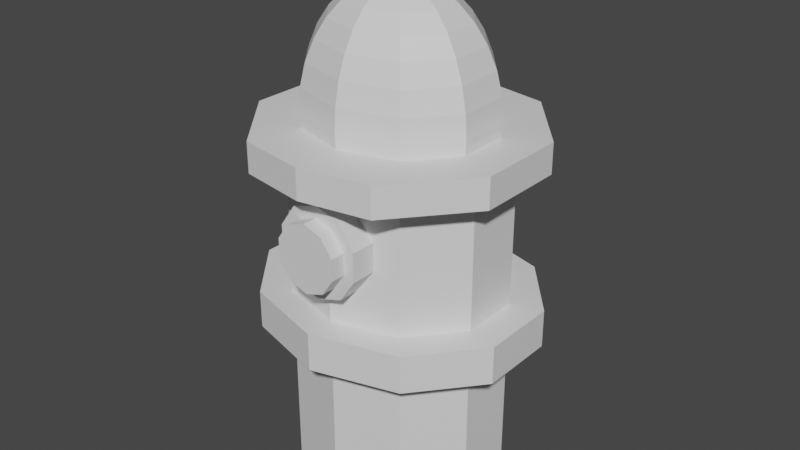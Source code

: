 # Source: Hydrant.blend  (saved by Blender 2.93.21; exported with 4.5.12 LTS)
import bpy
from mathutils import Matrix  # noqa: F401  (used for matrix-valued properties, if any)

bpy.ops.wm.read_factory_settings(use_empty=True)
scene = bpy.context.scene
scene.name = 'Scene'

# ---- collections
col_collection = bpy.data.collections.new('Collection'); scene.collection.children.link(col_collection)

# ---- materials (node trees are filled in below, after node groups)
mat_hydrant = bpy.data.materials.new('Hydrant')
mat_hydrant.use_transparent_shadow = False

# ---- material node trees
mat_hydrant.use_nodes = True; mat_hydrant.node_tree.nodes.clear()
_N = mat_hydrant.node_tree.nodes; _L = mat_hydrant.node_tree.links
n0 = _N.new('ShaderNodeBsdfPrincipled'); n0.name = 'Principled BSDF'; n0.location = (10, 300)
n0.distribution = 'GGX'
n0.subsurface_method = 'BURLEY'
n0.inputs[3].default_value = 1.45
n0.inputs[27].default_value = (0.0, 0.0, 0.0, 1.0)
n0.inputs[28].default_value = 1.0
n1 = _N.new('ShaderNodeOutputMaterial'); n1.name = 'Material Output'; n1.location = (300, 300)
_L.new(n0.outputs[0], n1.inputs[0])
n1.is_active_output = True

# ---- world
world_world = bpy.data.worlds.new('World'); scene.world = world_world
world_world.use_nodes = True; world_world.node_tree.nodes.clear()
_N = world_world.node_tree.nodes; _L = world_world.node_tree.links
n0 = _N.new('ShaderNodeOutputWorld'); n0.name = 'World Output'; n0.location = (300, 300)
n1 = _N.new('ShaderNodeBackground'); n1.name = 'Background'; n1.location = (10, 300)
n1.inputs[0].default_value = (0.05088, 0.05088, 0.05088, 1.0)
_L.new(n1.outputs[0], n0.inputs[0])
n0.is_active_output = True
world_world.color = (0.05088, 0.05088, 0.05088)
world_world.use_sun_shadow = False
world_world.sun_shadow_jitter_overblur = 0.0

# ---- meshes
me_sphere = bpy.data.meshes.new('Sphere')
me_sphere.from_pydata([(-0.08983, -0.1469, 0.9808), (-0.2492, -0.3381, 0.9239), (-0.3764, -0.4907, 0.8315), (-0.4879, -0.6244, 0.7071), (-0.5794, -0.7342, 0.5556), (-0.6474, -0.8158, 0.3827), (-0.6892, -0.866, 0.1951), (-0.7034, -0.8829, -1.49e-07), (-0.6892, -0.866, -0.1951), (-0.1653, -0.05635, 0.9808), (-0.4232, -0.1294, 0.9239), (-0.629, -0.1877, 0.8315), (-0.8094, -0.2388, 0.7071), (-0.9574, -0.2807, 0.5556), (-1.067, -0.3118, 0.3827), (-1.135, -0.331, 0.1951), (-1.158, -0.3375, -1.49e-07), (-1.135, -0.331, -0.1951), (-0.1653, 0.05557, 0.9808), (-0.4232, 0.1286, 0.9239), (-0.629, 0.1869, 0.8315), (-0.8094, 0.238, 0.7071), (-0.9574, 0.2799, 0.5556), (-1.067, 0.3111, 0.3827), (-1.135, 0.3302, 0.1951), (-1.158, 0.3367, -1.49e-07), (-1.135, 0.3302, -0.1951), (-0.08983, 0.1461, 0.9808), (-0.2492, 0.3373, 0.9239), (-0.3764, 0.4899, 0.8315), (-0.4879, 0.6237, 0.7071), (-0.5794, 0.7334, 0.5556), (-0.6474, 0.815, 0.3827), (-0.6892, 0.8652, 0.1951), (-0.7034, 0.8822, -1.49e-07), (-0.6892, 0.8652, -0.1951), (-0.8117, -1.013, -1.475), (-1.333, -0.3871, -1.475), (-1.333, 0.3863, -1.475), (-0.8117, 1.012, -1.475), (-0.8043, -1.004, -1.792), (-1.321, -0.3837, -1.792), (-1.321, 0.383, -1.792), (-0.8043, 1.003, -1.792), (-1.063, -1.314, -1.475), (-1.739, -0.5021, -1.475), (-1.739, 0.5013, -1.475), (-1.063, 1.313, -1.475), (-0.8676, -1.54, -0.1125), (-1.661, -0.5883, -0.1125), (-1.661, 0.5876, -0.1125), (-0.8676, 1.539, -0.1125), (-1.063, 1.313, -1.792), (-1.739, 0.5013, -1.792), (-1.739, -0.5021, -1.792), (-1.063, -1.314, -1.792), (-0.8043, 1.003, -3.13), (-1.321, 0.383, -3.13), (-1.321, -0.3837, -3.13), (-0.8043, -1.004, -3.13), (-1.333, 0.3863, -0.8224), (-0.8117, 1.012, -0.8224), (-0.8117, -1.013, -0.8224), (-1.333, -0.3871, -0.8224), (-1.333, 0.3863, -0.4892), (-0.8117, 1.012, -0.4892), (-0.8117, -1.013, -0.4892), (-1.333, -0.3871, -0.4892), (-1.661, 0.5876, -0.3659), (-0.8676, 1.539, -0.3659), (-0.8676, -1.54, -0.3659), (-1.661, -0.5883, -0.3659), (-1.661, 0.5876, -0.2392), (-0.8676, 1.539, -0.2392), (-0.8676, -1.54, -0.2392), (-1.661, -0.5883, -0.2392), (-0.8117, 1.012, -0.4059), (-0.8117, -1.013, -0.4059), (-1.333, -0.3871, -0.4059), (-1.333, 0.3863, -0.4059), (0.03229, -0.1815, 0.9808), (0.03229, -0.4179, 0.9239), (0.03229, -0.6065, 0.8315), (0.03229, -0.7718, 0.7071), (0.03229, -0.9074, 0.5556), (0.03229, -1.008, 0.3827), (0.03229, -1.07, 0.1951), (0.03229, -1.091, -1.49e-07), (0.03229, -1.07, -0.1951), (0.1544, -0.1469, 0.9808), (0.3138, -0.3381, 0.9239), (0.441, -0.4907, 0.8315), (0.5525, -0.6244, 0.7071), (0.644, -0.7342, 0.5556), (0.7119, -0.8158, 0.3827), (0.7538, -0.866, 0.1951), (0.7679, -0.8829, -1.49e-07), (0.7538, -0.866, -0.1951), (0.2299, -0.05635, 0.9808), (0.4878, -0.1294, 0.9239), (0.6936, -0.1877, 0.8315), (0.874, -0.2388, 0.7071), (1.022, -0.2807, 0.5556), (1.132, -0.3118, 0.3827), (1.2, -0.331, 0.1951), (1.223, -0.3375, -1.49e-07), (1.2, -0.331, -0.1951), (0.2299, 0.05557, 0.9808), (0.4878, 0.1286, 0.9239), (0.6936, 0.1869, 0.8315), (0.874, 0.238, 0.7071), (1.022, 0.2799, 0.5556), (1.132, 0.3111, 0.3827), (1.2, 0.3302, 0.1951), (1.223, 0.3367, -1.49e-07), (1.2, 0.3302, -0.1951), (0.1544, 0.1461, 0.9808), (0.3138, 0.3373, 0.9239), (0.441, 0.4899, 0.8315), (0.5525, 0.6237, 0.7071), (0.644, 0.7334, 0.5556), (0.7119, 0.815, 0.3827), (0.7538, 0.8652, 0.1951), (0.7679, 0.8822, -1.49e-07), (0.7538, 0.8652, -0.1951), (0.03229, 0.1807, 0.9808), (0.03229, 0.4171, 0.9239), (0.03229, 0.6057, 0.8315), (0.03229, 0.771, 0.7071), (0.03229, 0.9067, 0.5556), (0.03229, 1.007, 0.3827), (0.03229, 1.07, 0.1951), (0.03229, 1.09, -1.49e-07), (0.03229, 1.07, -0.1951), (0.03229, 1.251, -1.475), (0.03229, -1.252, -1.475), (0.8763, -1.013, -1.475), (1.398, -0.3871, -1.475), (1.398, 0.3863, -1.475), (0.8763, 1.012, -1.475), (0.03229, 1.24, -1.792), (0.03229, -1.241, -1.792), (0.8689, -1.004, -1.792), (1.386, -0.3837, -1.792), (1.386, 0.383, -1.792), (0.8689, 1.003, -1.792), (0.03229, 1.623, -1.475), (0.03229, -1.624, -1.475), (1.127, -1.314, -1.475), (1.804, -0.5021, -1.475), (1.804, 0.5013, -1.475), (1.127, 1.313, -1.475), (0.03229, 1.698, -0.1125), (0.03229, -1.699, -0.1125), (0.9322, -1.54, -0.1125), (1.725, -0.5883, -0.1125), (1.725, 0.5876, -0.1125), (0.9322, 1.539, -0.1125), (1.127, 1.313, -1.792), (0.03229, 1.623, -1.792), (1.804, 0.5013, -1.792), (1.804, -0.5021, -1.792), (1.127, -1.314, -1.792), (0.03229, -1.624, -1.792), (0.8689, 1.003, -3.13), (0.03229, 1.24, -3.13), (1.386, 0.383, -3.13), (1.386, -0.3837, -3.13), (0.8689, -1.004, -3.13), (0.03229, -1.241, -3.13), (1.398, 0.3863, -0.8224), (0.8763, 1.012, -0.8224), (0.03229, -1.252, -0.8224), (0.8763, -1.013, -0.8224), (0.03229, 1.251, -0.8224), (1.398, -0.3871, -0.8224), (1.398, 0.3863, -0.4892), (0.03229, -1.252, -0.4892), (0.8763, 1.012, -0.4892), (0.8763, -1.013, -0.4892), (0.03229, 1.251, -0.4892), (1.398, -0.3871, -0.4892), (1.725, 0.5876, -0.3659), (0.03229, -1.699, -0.3659), (0.9322, 1.539, -0.3659), (0.9322, -1.54, -0.3659), (0.03229, 1.698, -0.3659), (1.725, -0.5883, -0.3659), (1.725, 0.5876, -0.2392), (0.03229, -1.699, -0.2392), (0.9322, 1.539, -0.2392), (0.9322, -1.54, -0.2392), (0.03229, 1.698, -0.2392), (1.725, -0.5883, -0.2392), (0.8763, 1.012, -0.4059), (0.8763, -1.013, -0.4059), (0.03229, 1.251, -0.4059), (1.398, -0.3871, -0.4059), (1.398, 0.3863, -0.4059), (0.03229, -1.252, -0.4059), (-0.1112, -0.1726, 0.9808), (0.03229, -0.2132, 0.9808), (-0.1999, -0.06615, 0.9808), (-0.1999, 0.06538, 0.9808), (-0.1112, 0.1718, 0.9808), (0.03229, 0.2124, 0.9808), (0.1758, -0.1726, 0.9808), (0.2645, -0.06615, 0.9808), (0.2645, 0.06538, 0.9808), (0.1758, 0.1718, 0.9808), (-0.03742, -0.08402, 1.089), (0.03229, -0.1038, 1.089), (-0.0805, -0.03233, 1.089), (-0.0805, 0.03155, 1.089), (-0.03742, 0.08324, 1.089), (0.03229, 0.103, 1.089), (0.102, -0.08402, 1.089), (0.1451, -0.03233, 1.089), (0.1451, 0.03155, 1.089), (0.102, 0.08324, 1.089), (-0.08983, -0.1469, 1.089), (0.03229, -0.1815, 1.089), (-0.1653, -0.05635, 1.089), (-0.1653, 0.05557, 1.089), (-0.08983, 0.1461, 1.089), (0.03229, 0.1807, 1.089), (0.1544, -0.1469, 1.089), (0.2299, -0.05635, 1.089), (0.2299, 0.05557, 1.089), (0.1544, 0.1461, 1.089), (-0.03742, -0.08402, 1.154), (0.03229, -0.1038, 1.154), (-0.0805, -0.03233, 1.154), (-0.0805, 0.03155, 1.154), (-0.03742, 0.08324, 1.154), (0.03229, 0.103, 1.154), (0.102, -0.08402, 1.154), (0.1451, -0.03233, 1.154), (0.1451, 0.03155, 1.154), (0.102, 0.08324, 1.154), (0.03229, -1.058, -0.4651), (0.03229, -1.424, -0.4651), (0.3643, -1.058, -0.5386), (0.3643, -1.424, -0.5386), (0.5694, -1.058, -0.7309), (0.5694, -1.424, -0.7309), (0.5694, -1.058, -0.9686), (0.5694, -1.424, -0.9686), (0.3643, -1.058, -1.161), (0.3643, -1.424, -1.161), (0.03229, -1.058, -1.234), (0.03229, -1.424, -1.234), (-0.2997, -1.058, -1.161), (-0.2997, -1.424, -1.161), (-0.5049, -1.058, -0.9686), (-0.5049, -1.424, -0.9686), (-0.5049, -1.058, -0.7309), (-0.5049, -1.424, -0.7309), (-0.2997, -1.058, -0.5386), (-0.2997, -1.424, -0.5386), (-1.484, 0.007141, -0.6535), (-1.216, 0.007141, -0.6535), (-1.484, 0.1548, -0.691), (-1.216, 0.1548, -0.691), (-1.484, 0.246, -0.7891), (-1.216, 0.246, -0.7891), (-1.484, 0.246, -0.9104), (-1.216, 0.246, -0.9104), (-1.484, 0.1548, -1.008), (-1.216, 0.1548, -1.008), (-1.484, 0.007141, -1.046), (-1.216, 0.007141, -1.046), (-1.484, -0.1405, -1.008), (-1.216, -0.1405, -1.008), (-1.484, -0.2317, -0.9104), (-1.216, -0.2317, -0.9104), (-1.484, -0.2317, -0.7891), (-1.216, -0.2317, -0.7891), (-1.484, -0.1405, -0.691), (-1.216, -0.1405, -0.691), (0.04265, 1.478, -0.4651), (0.04265, 1.061, -0.4651), (0.3746, 1.478, -0.5386), (0.3746, 1.061, -0.5386), (0.5798, 1.478, -0.7309), (0.5798, 1.061, -0.7309), (0.5798, 1.478, -0.9686), (0.5798, 1.061, -0.9686), (0.3746, 1.478, -1.161), (0.3746, 1.061, -1.161), (0.04265, 1.478, -1.234), (0.04265, 1.061, -1.234), (-0.2893, 1.478, -1.161), (-0.2893, 1.061, -1.161), (-0.4945, 1.478, -0.9686), (-0.4945, 1.061, -0.9686), (-0.4945, 1.478, -0.7309), (-0.4945, 1.061, -0.7309), (-0.2893, 1.478, -0.5386), (-0.2893, 1.061, -0.5386), (0.03229, -1.346, -0.5656), (0.03229, -1.616, -0.5656), (0.2775, -1.346, -0.6199), (0.2775, -1.616, -0.6199), (0.4291, -1.346, -0.7619), (0.4291, -1.616, -0.762), (0.4291, -1.346, -0.9375), (0.4291, -1.616, -0.9375), (0.2775, -1.346, -1.08), (0.2775, -1.616, -1.08), (0.03229, -1.346, -1.134), (0.03229, -1.616, -1.134), (-0.2129, -1.346, -1.08), (-0.2129, -1.616, -1.08), (-0.3645, -1.346, -0.9375), (-0.3645, -1.616, -0.9375), (-0.3645, -1.346, -0.7619), (-0.3645, -1.616, -0.7619), (-0.2129, -1.346, -0.6199), (-0.2129, -1.616, -0.6199), (-1.592, 0.007141, -0.7117), (-1.404, 0.007141, -0.7117), (-1.592, 0.111, -0.7381), (-1.404, 0.111, -0.7381), (-1.592, 0.1752, -0.8071), (-1.404, 0.1752, -0.8071), (-1.592, 0.1752, -0.8924), (-1.404, 0.1752, -0.8924), (-1.592, 0.111, -0.9614), (-1.404, 0.111, -0.9614), (-1.592, 0.007141, -0.9878), (-1.404, 0.007141, -0.9878), (-1.592, -0.09672, -0.9614), (-1.404, -0.09672, -0.9614), (-1.592, -0.1609, -0.8924), (-1.404, -0.1609, -0.8924), (-1.592, -0.1609, -0.8071), (-1.404, -0.1609, -0.8071), (-1.592, -0.09672, -0.7381), (-1.404, -0.09672, -0.7381), (0.04265, 1.663, -0.5871), (0.04265, 1.378, -0.5871), (0.2693, 1.663, -0.6373), (0.2693, 1.378, -0.6373), (0.4094, 1.663, -0.7686), (0.4094, 1.378, -0.7686), (0.4094, 1.663, -0.9309), (0.4094, 1.378, -0.9309), (0.2693, 1.663, -1.062), (0.2693, 1.378, -1.062), (0.04265, 1.663, -1.112), (0.04265, 1.378, -1.112), (-0.184, 1.663, -1.062), (-0.184, 1.378, -1.062), (-0.3241, 1.663, -0.9309), (-0.3241, 1.378, -0.9309), (-0.3241, 1.663, -0.7686), (-0.3241, 1.378, -0.7686), (-0.184, 1.663, -0.6373), (-0.184, 1.378, -0.6373)], [], [(82, 81, 1, 2), (83, 82, 2, 3), (84, 83, 3, 4), (85, 84, 4, 5), (86, 85, 5, 6), (87, 86, 6, 7), (88, 87, 7, 8), (81, 201, 200, 1), (6, 5, 14, 15), (7, 6, 15, 16), (8, 7, 16, 17), (1, 200, 202, 10), (2, 1, 10, 11), (3, 2, 11, 12), (4, 3, 12, 13), (5, 4, 13, 14), (12, 11, 20, 21), (13, 12, 21, 22), (14, 13, 22, 23), (15, 14, 23, 24), (16, 15, 24, 25), (17, 16, 25, 26), (10, 202, 203, 19), (11, 10, 19, 20), (25, 24, 33, 34), (26, 25, 34, 35), (19, 203, 204, 28), (20, 19, 28, 29), (21, 20, 29, 30), (22, 21, 30, 31), (23, 22, 31, 32), (24, 23, 32, 33), (30, 29, 127, 128), (31, 30, 128, 129), (32, 31, 129, 130), (33, 32, 130, 131), (34, 33, 131, 132), (35, 34, 132, 133), (28, 204, 205, 126), (29, 28, 126, 127), (163, 147, 44, 55), (55, 44, 45, 54), (54, 45, 46, 53), (53, 46, 47, 52), (52, 47, 146, 159), (40, 41, 58, 59), (135, 36, 44, 147), (36, 37, 45, 44), (37, 38, 46, 45), (38, 39, 47, 46), (39, 134, 146, 47), (73, 72, 50, 51), (74, 189, 153, 48), (192, 73, 51, 152), (75, 74, 48, 49), (72, 75, 49, 50), (140, 43, 52, 159), (43, 42, 53, 52), (42, 41, 54, 53), (41, 40, 55, 54), (40, 141, 163, 55), (43, 140, 165, 56), (141, 40, 59, 169), (42, 43, 56, 57), (41, 42, 57, 58), (38, 37, 63, 60), (37, 36, 62, 63), (134, 39, 61, 174), (36, 135, 172, 62), (39, 38, 60, 61), (60, 63, 67, 64), (63, 62, 66, 67), (174, 61, 65, 180), (62, 172, 177, 66), (61, 60, 64, 65), (79, 78, 71, 68), (78, 77, 70, 71), (196, 76, 69, 186), (77, 199, 183, 70), (76, 79, 68, 69), (68, 71, 75, 72), (71, 70, 74, 75), (186, 69, 73, 192), (70, 183, 189, 74), (69, 68, 72, 73), (65, 64, 79, 76), (66, 177, 199, 77), (180, 65, 76, 196), (67, 66, 77, 78), (64, 67, 78, 79), (48, 153, 152, 51, 50, 49), (56, 165, 169, 59, 58, 57), (82, 91, 90, 81), (83, 92, 91, 82), (84, 93, 92, 83), (85, 94, 93, 84), (86, 95, 94, 85), (87, 96, 95, 86), (88, 97, 96, 87), (81, 90, 206, 201), (95, 104, 103, 94), (96, 105, 104, 95), (97, 106, 105, 96), (90, 99, 207, 206), (91, 100, 99, 90), (92, 101, 100, 91), (93, 102, 101, 92), (94, 103, 102, 93), (101, 110, 109, 100), (102, 111, 110, 101), (103, 112, 111, 102), (104, 113, 112, 103), (105, 114, 113, 104), (106, 115, 114, 105), (99, 108, 208, 207), (100, 109, 108, 99), (114, 123, 122, 113), (115, 124, 123, 114), (108, 117, 209, 208), (109, 118, 117, 108), (110, 119, 118, 109), (111, 120, 119, 110), (112, 121, 120, 111), (113, 122, 121, 112), (119, 128, 127, 118), (120, 129, 128, 119), (121, 130, 129, 120), (122, 131, 130, 121), (123, 132, 131, 122), (18, 9, 222, 223), (124, 133, 132, 123), (117, 126, 205, 209), (118, 127, 126, 117), (163, 162, 148, 147), (162, 161, 149, 148), (161, 160, 150, 149), (160, 158, 151, 150), (158, 159, 146, 151), (142, 168, 167, 143), (135, 147, 148, 136), (136, 148, 149, 137), (137, 149, 150, 138), (138, 150, 151, 139), (139, 151, 146, 134), (190, 157, 156, 188), (191, 154, 153, 189), (192, 152, 157, 190), (193, 155, 154, 191), (188, 156, 155, 193), (140, 159, 158, 145), (145, 158, 160, 144), (144, 160, 161, 143), (143, 161, 162, 142), (142, 162, 163, 141), (145, 164, 165, 140), (141, 169, 168, 142), (144, 166, 164, 145), (143, 167, 166, 144), (138, 170, 175, 137), (137, 175, 173, 136), (134, 174, 171, 139), (136, 173, 172, 135), (139, 171, 170, 138), (170, 176, 181, 175), (175, 181, 179, 173), (174, 180, 178, 171), (173, 179, 177, 172), (171, 178, 176, 170), (198, 182, 187, 197), (197, 187, 185, 195), (196, 186, 184, 194), (195, 185, 183, 199), (194, 184, 182, 198), (182, 188, 193, 187), (187, 193, 191, 185), (186, 192, 190, 184), (185, 191, 189, 183), (184, 190, 188, 182), (178, 194, 198, 176), (179, 195, 199, 177), (180, 196, 194, 178), (181, 197, 195, 179), (176, 198, 197, 181), (154, 155, 156, 157, 152, 153), (164, 166, 167, 168, 169, 165), (80, 0, 200, 201), (0, 9, 202, 200), (9, 18, 203, 202), (18, 27, 204, 203), (27, 125, 205, 204), (89, 80, 201, 206), (98, 89, 206, 207), (107, 98, 207, 208), (116, 107, 208, 209), (125, 116, 209, 205), (213, 212, 232, 233), (116, 125, 225, 229), (89, 98, 227, 226), (27, 18, 223, 224), (0, 80, 221, 220), (98, 107, 228, 227), (125, 27, 224, 225), (9, 0, 220, 222), (107, 116, 229, 228), (80, 89, 226, 221), (211, 210, 220, 221), (210, 212, 222, 220), (212, 213, 223, 222), (213, 214, 224, 223), (214, 215, 225, 224), (216, 211, 221, 226), (217, 216, 226, 227), (218, 217, 227, 228), (219, 218, 228, 229), (215, 219, 229, 225), (231, 236, 237, 238, 239, 235, 234, 233, 232, 230), (219, 215, 235, 239), (216, 217, 237, 236), (214, 213, 233, 234), (210, 211, 231, 230), (217, 218, 238, 237), (215, 214, 234, 235), (212, 210, 230, 232), (218, 219, 239, 238), (211, 216, 236, 231), (240, 241, 243, 242), (242, 243, 245, 244), (244, 245, 247, 246), (246, 247, 249, 248), (248, 249, 251, 250), (250, 251, 253, 252), (252, 253, 255, 254), (254, 255, 257, 256), (243, 241, 259, 257, 255, 253, 251, 249, 247, 245), (256, 257, 259, 258), (258, 259, 241, 240), (240, 242, 244, 246, 248, 250, 252, 254, 256, 258), (260, 261, 263, 262), (262, 263, 265, 264), (264, 265, 267, 266), (266, 267, 269, 268), (268, 269, 271, 270), (270, 271, 273, 272), (272, 273, 275, 274), (274, 275, 277, 276), (263, 261, 279, 277, 275, 273, 271, 269, 267, 265), (276, 277, 279, 278), (278, 279, 261, 260), (260, 262, 264, 266, 268, 270, 272, 274, 276, 278), (280, 281, 283, 282), (282, 283, 285, 284), (284, 285, 287, 286), (286, 287, 289, 288), (288, 289, 291, 290), (290, 291, 293, 292), (292, 293, 295, 294), (294, 295, 297, 296), (283, 281, 299, 297, 295, 293, 291, 289, 287, 285), (296, 297, 299, 298), (298, 299, 281, 280), (280, 282, 284, 286, 288, 290, 292, 294, 296, 298), (300, 301, 303, 302), (302, 303, 305, 304), (304, 305, 307, 306), (306, 307, 309, 308), (308, 309, 311, 310), (310, 311, 313, 312), (312, 313, 315, 314), (314, 315, 317, 316), (303, 301, 319, 317, 315, 313, 311, 309, 307, 305), (316, 317, 319, 318), (318, 319, 301, 300), (300, 302, 304, 306, 308, 310, 312, 314, 316, 318), (320, 321, 323, 322), (322, 323, 325, 324), (324, 325, 327, 326), (326, 327, 329, 328), (328, 329, 331, 330), (330, 331, 333, 332), (332, 333, 335, 334), (334, 335, 337, 336), (323, 321, 339, 337, 335, 333, 331, 329, 327, 325), (336, 337, 339, 338), (338, 339, 321, 320), (320, 322, 324, 326, 328, 330, 332, 334, 336, 338), (340, 341, 343, 342), (342, 343, 345, 344), (344, 345, 347, 346), (346, 347, 349, 348), (348, 349, 351, 350), (350, 351, 353, 352), (352, 353, 355, 354), (354, 355, 357, 356), (343, 341, 359, 357, 355, 353, 351, 349, 347, 345), (356, 357, 359, 358), (358, 359, 341, 340), (340, 342, 344, 346, 348, 350, 352, 354, 356, 358)])
_uv = me_sphere.uv_layers.new(name='UVMap')
_uv.uv.foreach_set('vector', [0.2, 0.8125, 0.2, 0.875, 0.1, 0.875, 0.1, 0.8125, 0.2, 0.75, 0.2, 0.8125, 0.1, 0.8125, 0.1, 0.75, 0.2, 0.6875, 0.2, 0.75, 0.1, 0.75, 0.1, 0.6875, 0.2, 0.625, 0.2, 0.6875, 0.1, 0.6875, 0.1, 0.625, 0.2, 0.5625, 0.2, 0.625, 0.1, 0.625, 0.1, 0.5625, 0.2, 0.5, 0.2, 0.5625, 0.1, 0.5625, 0.1, 0.5, 0.2, 0.4375, 0.2, 0.5, 0.1, 0.5, 0.1, 0.4375, 0.2, 0.875, 0.2, 0.9375, 0.1, 0.9375, 0.1, 0.875, 0.1, 0.5625, 0.1, 0.625, 5.96e-08, 0.625, 0.0, 0.5625, 0.1, 0.5, 0.1, 0.5625, 0.0, 0.5625, 5.96e-08, 0.5, 0.1, 0.4375, 0.1, 0.5, 5.96e-08, 0.5, 0.0, 0.4375, 0.1, 0.875, 0.1, 0.9375, 8.941e-08, 0.9375, 5.96e-08, 0.875, 0.1, 0.8125, 0.1, 0.875, 5.96e-08, 0.875, 5.96e-08, 0.8125, 0.1, 0.75, 0.1, 0.8125, 5.96e-08, 0.8125, 5.96e-08, 0.75, 0.1, 0.6875, 0.1, 0.75, 5.96e-08, 0.75, 5.96e-08, 0.6875, 0.1, 0.625, 0.1, 0.6875, 5.96e-08, 0.6875, 5.96e-08, 0.625, 1.0, 0.75, 1.0, 0.8125, 0.9, 0.8125, 0.9, 0.75, 1.0, 0.6875, 1.0, 0.75, 0.9, 0.75, 0.9, 0.6875, 1.0, 0.625, 1.0, 0.6875, 0.9, 0.6875, 0.9, 0.625, 1.0, 0.5625, 1.0, 0.625, 0.9, 0.625, 0.9, 0.5625, 1.0, 0.5, 1.0, 0.5625, 0.9, 0.5625, 0.9, 0.5, 1.0, 0.4375, 1.0, 0.5, 0.9, 0.5, 0.9, 0.4375, 1.0, 0.875, 1.0, 0.9375, 0.9, 0.9375, 0.9, 0.875, 1.0, 0.8125, 1.0, 0.875, 0.9, 0.875, 0.9, 0.8125, 0.9, 0.5, 0.9, 0.5625, 0.8, 0.5625, 0.8, 0.5, 0.9, 0.4375, 0.9, 0.5, 0.8, 0.5, 0.8, 0.4375, 0.9, 0.875, 0.9, 0.9375, 0.8, 0.9375, 0.8, 0.875, 0.9, 0.8125, 0.9, 0.875, 0.8, 0.875, 0.8, 0.8125, 0.9, 0.75, 0.9, 0.8125, 0.8, 0.8125, 0.8, 0.75, 0.9, 0.6875, 0.9, 0.75, 0.8, 0.75, 0.8, 0.6875, 0.9, 0.625, 0.9, 0.6875, 0.8, 0.6875, 0.8, 0.625, 0.9, 0.5625, 0.9, 0.625, 0.8, 0.625, 0.8, 0.5625, 0.8, 0.75, 0.8, 0.8125, 0.7, 0.8125, 0.7, 0.75, 0.8, 0.6875, 0.8, 0.75, 0.7, 0.75, 0.7, 0.6875, 0.8, 0.625, 0.8, 0.6875, 0.7, 0.6875, 0.7, 0.625, 0.8, 0.5625, 0.8, 0.625, 0.7, 0.625, 0.7, 0.5625, 0.8, 0.5, 0.8, 0.5625, 0.7, 0.5625, 0.7, 0.5, 0.8, 0.4375, 0.8, 0.5, 0.7, 0.5, 0.7, 0.4375, 0.8, 0.875, 0.8, 0.9375, 0.7, 0.9375, 0.7, 0.875, 0.8, 0.8125, 0.8, 0.875, 0.7, 0.875, 0.7, 0.8125, 0.5, 0.9375, 0.5, 1.0, 0.4, 1.0, 0.4, 0.9375, 0.4, 0.9375, 0.4, 1.0, 0.3, 1.0, 0.3, 0.9375, 0.3, 0.9375, 0.3, 1.0, 0.2, 1.0, 0.2, 0.9375, 0.2, 0.9375, 0.2, 1.0, 0.1, 1.0, 0.1, 0.9375, 0.1, 0.9375, 0.1, 1.0, -7.451e-08, 1.0, -7.451e-08, 0.9375, 0.4229, 0.9375, 0.3423, 0.9375, 0.3423, 0.9375, 0.4229, 0.9375, 0.25, 0.065, 0.1413, 0.1003, 0.1089, 0.05584, 0.25, 0.01, 0.1413, 0.1003, 0.07406, 0.1928, 0.02175, 0.1758, 0.1089, 0.05584, 0.07406, 0.1928, 0.07406, 0.3072, 0.02175, 0.3242, 0.02175, 0.1758, 0.07406, 0.3072, 0.1413, 0.3997, 0.1089, 0.4442, 0.02175, 0.3242, 0.1413, 0.3997, 0.25, 0.435, 0.25, 0.49, 0.1089, 0.4442, 0.1413, 0.3997, 0.07406, 0.3072, 0.07406, 0.3072, 0.1413, 0.3997, 0.1413, 0.1003, 0.25, 0.065, 0.25, 0.065, 0.1413, 0.1003, 0.25, 0.435, 0.1413, 0.3997, 0.1413, 0.3997, 0.25, 0.435, 0.07406, 0.1928, 0.1413, 0.1003, 0.1413, 0.1003, 0.07406, 0.1928, 0.07406, 0.3072, 0.07406, 0.1928, 0.07406, 0.1928, 0.07406, 0.3072, 0.7809, 0.9375, 0.3191, 0.9375, 0.1, 0.9375, 1.0, 0.9375, 0.3191, 0.9375, 0.2742, 0.9375, 0.2, 0.9375, 0.1, 0.9375, 0.2742, 0.9375, 0.3423, 0.9375, 0.3, 0.9375, 0.2, 0.9375, 0.3423, 0.9375, 0.4229, 0.9375, 0.4, 0.9375, 0.3, 0.9375, 0.4229, 0.9375, 0.5073, 0.9375, 0.5, 0.9375, 0.4, 0.9375, 0.3191, 0.9375, 0.7809, 0.9375, 0.7809, 0.9375, 0.3191, 0.9375, 0.5073, 0.9375, 0.4229, 0.9375, 0.4229, 0.9375, 0.5073, 0.9375, 0.2742, 0.9375, 0.3191, 0.9375, 0.3191, 0.9375, 0.2742, 0.9375, 0.3423, 0.9375, 0.2742, 0.9375, 0.2742, 0.9375, 0.3423, 0.9375, 0.07406, 0.3072, 0.07406, 0.1928, 0.07406, 0.1928, 0.07406, 0.3072, 0.07406, 0.1928, 0.1413, 0.1003, 0.1413, 0.1003, 0.07406, 0.1928, 0.25, 0.435, 0.1413, 0.3997, 0.1413, 0.3997, 0.25, 0.435, 0.1413, 0.1003, 0.25, 0.065, 0.25, 0.065, 0.1413, 0.1003, 0.1413, 0.3997, 0.07406, 0.3072, 0.07406, 0.3072, 0.1413, 0.3997, 0.07406, 0.3072, 0.07406, 0.1928, 0.07406, 0.1928, 0.07406, 0.3072, 0.07406, 0.1928, 0.1413, 0.1003, 0.1413, 0.1003, 0.07406, 0.1928, 0.25, 0.435, 0.1413, 0.3997, 0.1413, 0.3997, 0.25, 0.435, 0.1413, 0.1003, 0.25, 0.065, 0.25, 0.065, 0.1413, 0.1003, 0.1413, 0.3997, 0.07406, 0.3072, 0.07406, 0.3072, 0.1413, 0.3997, 0.07406, 0.3072, 0.07406, 0.1928, 0.07406, 0.1928, 0.07406, 0.3072, 0.07406, 0.1928, 0.1413, 0.1003, 0.1413, 0.1003, 0.07406, 0.1928, 0.25, 0.435, 0.1413, 0.3997, 0.1413, 0.3997, 0.25, 0.435, 0.1413, 0.1003, 0.25, 0.065, 0.25, 0.065, 0.1413, 0.1003, 0.1413, 0.3997, 0.07406, 0.3072, 0.07406, 0.3072, 0.1413, 0.3997, 0.07406, 0.3072, 0.07406, 0.1928, 0.07406, 0.1928, 0.07406, 0.3072, 0.07406, 0.1928, 0.1413, 0.1003, 0.1413, 0.1003, 0.07406, 0.1928, 0.25, 0.435, 0.1413, 0.3997, 0.1413, 0.3997, 0.25, 0.435, 0.1413, 0.1003, 0.25, 0.065, 0.25, 0.065, 0.1413, 0.1003, 0.1413, 0.3997, 0.07406, 0.3072, 0.07406, 0.3072, 0.1413, 0.3997, 0.1413, 0.3997, 0.07406, 0.3072, 0.07406, 0.3072, 0.1413, 0.3997, 0.1413, 0.1003, 0.25, 0.065, 0.25, 0.065, 0.1413, 0.1003, 0.25, 0.435, 0.1413, 0.3997, 0.1413, 0.3997, 0.25, 0.435, 0.07406, 0.1928, 0.1413, 0.1003, 0.1413, 0.1003, 0.07406, 0.1928, 0.07406, 0.3072, 0.07406, 0.1928, 0.07406, 0.1928, 0.07406, 0.3072, 0.1413, 0.1003, 0.25, 0.065, 0.25, 0.435, 0.1413, 0.3997, 0.07406, 0.3072, 0.07406, 0.1928, 0.3191, 0.9375, 0.7809, 0.9375, 0.5073, 0.9375, 0.4229, 0.9375, 0.3423, 0.9375, 0.2742, 0.9375, 0.2, 0.8125, 0.1, 0.8125, 0.1, 0.875, 0.2, 0.875, 0.2, 0.75, 0.1, 0.75, 0.1, 0.8125, 0.2, 0.8125, 0.2, 0.6875, 0.1, 0.6875, 0.1, 0.75, 0.2, 0.75, 0.2, 0.625, 0.1, 0.625, 0.1, 0.6875, 0.2, 0.6875, 0.2, 0.5625, 0.1, 0.5625, 0.1, 0.625, 0.2, 0.625, 0.2, 0.5, 0.1, 0.5, 0.1, 0.5625, 0.2, 0.5625, 0.2, 0.4375, 0.1, 0.4375, 0.1, 0.5, 0.2, 0.5, 0.2, 0.875, 0.1, 0.875, 0.1, 0.9375, 0.2, 0.9375, 0.1, 0.5625, 0.0, 0.5625, 5.96e-08, 0.625, 0.1, 0.625, 0.1, 0.5, 5.96e-08, 0.5, 0.0, 0.5625, 0.1, 0.5625, 0.1, 0.4375, 0.0, 0.4375, 5.96e-08, 0.5, 0.1, 0.5, 0.1, 0.875, 5.96e-08, 0.875, 8.941e-08, 0.9375, 0.1, 0.9375, 0.1, 0.8125, 5.96e-08, 0.8125, 5.96e-08, 0.875, 0.1, 0.875, 0.1, 0.75, 5.96e-08, 0.75, 5.96e-08, 0.8125, 0.1, 0.8125, 0.1, 0.6875, 5.96e-08, 0.6875, 5.96e-08, 0.75, 0.1, 0.75, 0.1, 0.625, 5.96e-08, 0.625, 5.96e-08, 0.6875, 0.1, 0.6875, 1.0, 0.75, 0.9, 0.75, 0.9, 0.8125, 1.0, 0.8125, 1.0, 0.6875, 0.9, 0.6875, 0.9, 0.75, 1.0, 0.75, 1.0, 0.625, 0.9, 0.625, 0.9, 0.6875, 1.0, 0.6875, 1.0, 0.5625, 0.9, 0.5625, 0.9, 0.625, 1.0, 0.625, 1.0, 0.5, 0.9, 0.5, 0.9, 0.5625, 1.0, 0.5625, 1.0, 0.4375, 0.9, 0.4375, 0.9, 0.5, 1.0, 0.5, 1.0, 0.875, 0.9, 0.875, 0.9, 0.9375, 1.0, 0.9375, 1.0, 0.8125, 0.9, 0.8125, 0.9, 0.875, 1.0, 0.875, 0.9, 0.5, 0.8, 0.5, 0.8, 0.5625, 0.9, 0.5625, 0.9, 0.4375, 0.8, 0.4375, 0.8, 0.5, 0.9, 0.5, 0.9, 0.875, 0.8, 0.875, 0.8, 0.9375, 0.9, 0.9375, 0.9, 0.8125, 0.8, 0.8125, 0.8, 0.875, 0.9, 0.875, 0.9, 0.75, 0.8, 0.75, 0.8, 0.8125, 0.9, 0.8125, 0.9, 0.6875, 0.8, 0.6875, 0.8, 0.75, 0.9, 0.75, 0.9, 0.625, 0.8, 0.625, 0.8, 0.6875, 0.9, 0.6875, 0.9, 0.5625, 0.8, 0.5625, 0.8, 0.625, 0.9, 0.625, 0.8, 0.75, 0.7, 0.75, 0.7, 0.8125, 0.8, 0.8125, 0.8, 0.6875, 0.7, 0.6875, 0.7, 0.75, 0.8, 0.75, 0.8, 0.625, 0.7, 0.625, 0.7, 0.6875, 0.8, 0.6875, 0.8, 0.5625, 0.7, 0.5625, 0.7, 0.625, 0.8, 0.625, 0.8, 0.5, 0.7, 0.5, 0.7, 0.5625, 0.8, 0.5625, 0.8567, 0.9375, 0.8484, 0.9375, 0.8484, 0.9375, 0.8567, 0.9375, 0.8, 0.4375, 0.7, 0.4375, 0.7, 0.5, 0.8, 0.5, 0.8, 0.875, 0.7, 0.875, 0.7, 0.9375, 0.8, 0.9375, 0.8, 0.8125, 0.7, 0.8125, 0.7, 0.875, 0.8, 0.875, 0.5, 0.9375, 0.4, 0.9375, 0.4, 1.0, 0.5, 1.0, 0.4, 0.9375, 0.3, 0.9375, 0.3, 1.0, 0.4, 1.0, 0.3, 0.9375, 0.2, 0.9375, 0.2, 1.0, 0.3, 1.0, 0.2, 0.9375, 0.1, 0.9375, 0.1, 1.0, 0.2, 1.0, 0.1, 0.9375, -7.451e-08, 0.9375, -7.451e-08, 1.0, 0.1, 1.0, 0.4229, 0.9375, 0.4229, 0.9375, 0.3423, 0.9375, 0.3423, 0.9375, 0.25, 0.065, 0.25, 0.01, 0.1089, 0.05584, 0.1413, 0.1003, 0.1413, 0.1003, 0.1089, 0.05584, 0.02175, 0.1758, 0.07406, 0.1928, 0.07406, 0.1928, 0.02175, 0.1758, 0.02175, 0.3242, 0.07406, 0.3072, 0.07406, 0.3072, 0.02175, 0.3242, 0.1089, 0.4442, 0.1413, 0.3997, 0.1413, 0.3997, 0.1089, 0.4442, 0.25, 0.49, 0.25, 0.435, 0.1413, 0.3997, 0.1413, 0.3997, 0.07406, 0.3072, 0.07406, 0.3072, 0.1413, 0.1003, 0.1413, 0.1003, 0.25, 0.065, 0.25, 0.065, 0.25, 0.435, 0.25, 0.435, 0.1413, 0.3997, 0.1413, 0.3997, 0.07406, 0.1928, 0.07406, 0.1928, 0.1413, 0.1003, 0.1413, 0.1003, 0.07406, 0.3072, 0.07406, 0.3072, 0.07406, 0.1928, 0.07406, 0.1928, 0.7809, 0.9375, 1.0, 0.9375, 0.1, 0.9375, 0.3191, 0.9375, 0.3191, 0.9375, 0.1, 0.9375, 0.2, 0.9375, 0.2742, 0.9375, 0.2742, 0.9375, 0.2, 0.9375, 0.3, 0.9375, 0.3423, 0.9375, 0.3423, 0.9375, 0.3, 0.9375, 0.4, 0.9375, 0.4229, 0.9375, 0.4229, 0.9375, 0.4, 0.9375, 0.5, 0.9375, 0.5073, 0.9375, 0.3191, 0.9375, 0.3191, 0.9375, 0.7809, 0.9375, 0.7809, 0.9375, 0.5073, 0.9375, 0.5073, 0.9375, 0.4229, 0.9375, 0.4229, 0.9375, 0.2742, 0.9375, 0.2742, 0.9375, 0.3191, 0.9375, 0.3191, 0.9375, 0.3423, 0.9375, 0.3423, 0.9375, 0.2742, 0.9375, 0.2742, 0.9375, 0.07406, 0.3072, 0.07406, 0.3072, 0.07406, 0.1928, 0.07406, 0.1928, 0.07406, 0.1928, 0.07406, 0.1928, 0.1413, 0.1003, 0.1413, 0.1003, 0.25, 0.435, 0.25, 0.435, 0.1413, 0.3997, 0.1413, 0.3997, 0.1413, 0.1003, 0.1413, 0.1003, 0.25, 0.065, 0.25, 0.065, 0.1413, 0.3997, 0.1413, 0.3997, 0.07406, 0.3072, 0.07406, 0.3072, 0.07406, 0.3072, 0.07406, 0.3072, 0.07406, 0.1928, 0.07406, 0.1928, 0.07406, 0.1928, 0.07406, 0.1928, 0.1413, 0.1003, 0.1413, 0.1003, 0.25, 0.435, 0.25, 0.435, 0.1413, 0.3997, 0.1413, 0.3997, 0.1413, 0.1003, 0.1413, 0.1003, 0.25, 0.065, 0.25, 0.065, 0.1413, 0.3997, 0.1413, 0.3997, 0.07406, 0.3072, 0.07406, 0.3072, 0.07406, 0.3072, 0.07406, 0.3072, 0.07406, 0.1928, 0.07406, 0.1928, 0.07406, 0.1928, 0.07406, 0.1928, 0.1413, 0.1003, 0.1413, 0.1003, 0.25, 0.435, 0.25, 0.435, 0.1413, 0.3997, 0.1413, 0.3997, 0.1413, 0.1003, 0.1413, 0.1003, 0.25, 0.065, 0.25, 0.065, 0.1413, 0.3997, 0.1413, 0.3997, 0.07406, 0.3072, 0.07406, 0.3072, 0.07406, 0.3072, 0.07406, 0.3072, 0.07406, 0.1928, 0.07406, 0.1928, 0.07406, 0.1928, 0.07406, 0.1928, 0.1413, 0.1003, 0.1413, 0.1003, 0.25, 0.435, 0.25, 0.435, 0.1413, 0.3997, 0.1413, 0.3997, 0.1413, 0.1003, 0.1413, 0.1003, 0.25, 0.065, 0.25, 0.065, 0.1413, 0.3997, 0.1413, 0.3997, 0.07406, 0.3072, 0.07406, 0.3072, 0.1413, 0.3997, 0.1413, 0.3997, 0.07406, 0.3072, 0.07406, 0.3072, 0.1413, 0.1003, 0.1413, 0.1003, 0.25, 0.065, 0.25, 0.065, 0.25, 0.435, 0.25, 0.435, 0.1413, 0.3997, 0.1413, 0.3997, 0.07406, 0.1928, 0.07406, 0.1928, 0.1413, 0.1003, 0.1413, 0.1003, 0.07406, 0.3072, 0.07406, 0.3072, 0.07406, 0.1928, 0.07406, 0.1928, 0.1413, 0.1003, 0.07406, 0.1928, 0.07406, 0.3072, 0.1413, 0.3997, 0.25, 0.435, 0.25, 0.065, 0.3191, 0.9375, 0.2742, 0.9375, 0.3423, 0.9375, 0.4229, 0.9375, 0.5073, 0.9375, 0.7809, 0.9375, 0.2218, 0.9375, 0.2482, 0.9375, 0.1, 0.9375, 0.2, 0.9375, 0.2482, 0.9375, 0.8484, 0.9375, 1.0, 0.9375, 0.1, 0.9375, 0.8484, 0.9375, 0.8567, 0.9375, 0.9, 0.9375, 1.0, 0.9375, 0.8567, 0.9375, 0.777, 0.9375, 0.8, 0.9375, 0.9, 0.9375, 0.777, 0.9375, 0.7081, 0.9375, 0.7, 0.9375, 0.8, 0.9375, 0.1529, 0.9375, 0.2218, 0.9375, 0.2, 0.9375, 0.1, 0.9375, 0.1598, 0.9375, 0.1529, 0.9375, 0.1, 0.9375, 8.941e-08, 0.9375, 0.7587, 0.9375, 0.1598, 0.9375, 8.941e-08, 0.9375, 0.9, 0.9375, 0.7683, 0.9375, 0.7587, 0.9375, 0.9, 0.9375, 0.8, 0.9375, 0.7081, 0.9375, 0.7683, 0.9375, 0.8, 0.9375, 0.7, 0.9375, 0.7187, 0.9375, 0.6393, 0.9375, 0.6393, 0.9375, 0.7187, 0.9375, 0.7683, 0.9375, 0.7081, 0.9375, 0.7081, 0.9375, 0.7683, 0.9375, 0.1529, 0.9375, 0.1598, 0.9375, 0.1598, 0.9375, 0.1529, 0.9375, 0.777, 0.9375, 0.8567, 0.9375, 0.8567, 0.9375, 0.777, 0.9375, 0.2482, 0.9375, 0.2218, 0.9375, 0.2218, 0.9375, 0.2482, 0.9375, 0.1598, 0.9375, 0.7587, 0.9375, 0.7587, 0.9375, 0.1598, 0.9375, 0.7081, 0.9375, 0.777, 0.9375, 0.777, 0.9375, 0.7081, 0.9375, 0.8484, 0.9375, 0.2482, 0.9375, 0.2482, 0.9375, 0.8484, 0.9375, 0.7587, 0.9375, 0.7683, 0.9375, 0.7683, 0.9375, 0.7587, 0.9375, 0.2218, 0.9375, 0.1529, 0.9375, 0.1529, 0.9375, 0.2218, 0.9375, 0.3449, 0.9375, 0.4452, 0.9375, 0.2482, 0.9375, 0.2218, 0.9375, 0.4452, 0.9375, 0.6393, 0.9375, 0.8484, 0.9375, 0.2482, 0.9375, 0.6393, 0.9375, 0.7187, 0.9375, 0.8567, 0.9375, 0.8484, 0.9375, 0.7187, 0.9375, 0.7075, 0.9375, 0.777, 0.9375, 0.8567, 0.9375, 0.7075, 0.9375, 0.6827, 0.9375, 0.7081, 0.9375, 0.777, 0.9375, 0.3201, 0.9375, 0.3449, 0.9375, 0.2218, 0.9375, 0.1529, 0.9375, 0.3934, 0.9375, 0.3201, 0.9375, 0.1529, 0.9375, 0.1598, 0.9375, 0.5813, 0.9375, 0.3934, 0.9375, 0.1598, 0.9375, 0.7587, 0.9375, 0.6668, 0.9375, 0.5813, 0.9375, 0.7587, 0.9375, 0.7683, 0.9375, 0.6827, 0.9375, 0.6668, 0.9375, 0.7683, 0.9375, 0.7081, 0.9375, 0.3449, 0.9375, 0.3201, 0.9375, 0.3934, 0.9375, 0.5813, 0.9375, 0.6668, 0.9375, 0.6827, 0.9375, 0.7075, 0.9375, 0.7187, 0.9375, 0.6393, 0.9375, 0.4452, 0.9375, 0.6668, 0.9375, 0.6827, 0.9375, 0.6827, 0.9375, 0.6668, 0.9375, 0.3201, 0.9375, 0.3934, 0.9375, 0.3934, 0.9375, 0.3201, 0.9375, 0.7075, 0.9375, 0.7187, 0.9375, 0.7187, 0.9375, 0.7075, 0.9375, 0.4452, 0.9375, 0.3449, 0.9375, 0.3449, 0.9375, 0.4452, 0.9375, 0.3934, 0.9375, 0.5813, 0.9375, 0.5813, 0.9375, 0.3934, 0.9375, 0.6827, 0.9375, 0.7075, 0.9375, 0.7075, 0.9375, 0.6827, 0.9375, 0.6393, 0.9375, 0.4452, 0.9375, 0.4452, 0.9375, 0.6393, 0.9375, 0.5813, 0.9375, 0.6668, 0.9375, 0.6668, 0.9375, 0.5813, 0.9375, 0.3449, 0.9375, 0.3201, 0.9375, 0.3201, 0.9375, 0.3449, 0.9375, 1.0, 0.5, 1.0, 1.0, 0.9, 1.0, 0.9, 0.5, 0.9, 0.5, 0.9, 1.0, 0.8, 1.0, 0.8, 0.5, 0.8, 0.5, 0.8, 1.0, 0.7, 1.0, 0.7, 0.5, 0.7, 0.5, 0.7, 1.0, 0.6, 1.0, 0.6, 0.5, 0.6, 0.5, 0.6, 1.0, 0.5, 1.0, 0.5, 0.5, 0.5, 0.5, 0.5, 1.0, 0.4, 1.0, 0.4, 0.5, 0.4, 0.5, 0.4, 1.0, 0.3, 1.0, 0.3, 0.5, 0.3, 0.5, 0.3, 1.0, 0.2, 1.0, 0.2, 0.5, 0.3911, 0.4442, 0.25, 0.49, 0.1089, 0.4442, 0.02175, 0.3242, 0.02175, 0.1758, 0.1089, 0.05584, 0.25, 0.01, 0.3911, 0.05584, 0.4783, 0.1758, 0.4783, 0.3242, 0.2, 0.5, 0.2, 1.0, 0.1, 1.0, 0.1, 0.5, 0.1, 0.5, 0.1, 1.0, -7.451e-08, 1.0, -7.451e-08, 0.5, 0.75, 0.49, 0.8911, 0.4442, 0.9783, 0.3242, 0.9783, 0.1758, 0.8911, 0.05584, 0.75, 0.01, 0.6089, 0.05584, 0.5217, 0.1758, 0.5217, 0.3242, 0.6089, 0.4442, 1.0, 0.5, 1.0, 1.0, 0.9, 1.0, 0.9, 0.5, 0.9, 0.5, 0.9, 1.0, 0.8, 1.0, 0.8, 0.5, 0.8, 0.5, 0.8, 1.0, 0.7, 1.0, 0.7, 0.5, 0.7, 0.5, 0.7, 1.0, 0.6, 1.0, 0.6, 0.5, 0.6, 0.5, 0.6, 1.0, 0.5, 1.0, 0.5, 0.5, 0.5, 0.5, 0.5, 1.0, 0.4, 1.0, 0.4, 0.5, 0.4, 0.5, 0.4, 1.0, 0.3, 1.0, 0.3, 0.5, 0.3, 0.5, 0.3, 1.0, 0.2, 1.0, 0.2, 0.5, 0.3911, 0.4442, 0.25, 0.49, 0.1089, 0.4442, 0.02175, 0.3242, 0.02175, 0.1758, 0.1089, 0.05584, 0.25, 0.01, 0.3911, 0.05584, 0.4783, 0.1758, 0.4783, 0.3242, 0.2, 0.5, 0.2, 1.0, 0.1, 1.0, 0.1, 0.5, 0.1, 0.5, 0.1, 1.0, -7.451e-08, 1.0, -7.451e-08, 0.5, 0.75, 0.49, 0.8911, 0.4442, 0.9783, 0.3242, 0.9783, 0.1758, 0.8911, 0.05584, 0.75, 0.01, 0.6089, 0.05584, 0.5217, 0.1758, 0.5217, 0.3242, 0.6089, 0.4442, 1.0, 0.5, 1.0, 1.0, 0.9, 1.0, 0.9, 0.5, 0.9, 0.5, 0.9, 1.0, 0.8, 1.0, 0.8, 0.5, 0.8, 0.5, 0.8, 1.0, 0.7, 1.0, 0.7, 0.5, 0.7, 0.5, 0.7, 1.0, 0.6, 1.0, 0.6, 0.5, 0.6, 0.5, 0.6, 1.0, 0.5, 1.0, 0.5, 0.5, 0.5, 0.5, 0.5, 1.0, 0.4, 1.0, 0.4, 0.5, 0.4, 0.5, 0.4, 1.0, 0.3, 1.0, 0.3, 0.5, 0.3, 0.5, 0.3, 1.0, 0.2, 1.0, 0.2, 0.5, 0.3911, 0.4442, 0.25, 0.49, 0.1089, 0.4442, 0.02175, 0.3242, 0.02175, 0.1758, 0.1089, 0.05584, 0.25, 0.01, 0.3911, 0.05584, 0.4783, 0.1758, 0.4783, 0.3242, 0.2, 0.5, 0.2, 1.0, 0.1, 1.0, 0.1, 0.5, 0.1, 0.5, 0.1, 1.0, -7.451e-08, 1.0, -7.451e-08, 0.5, 0.75, 0.49, 0.8911, 0.4442, 0.9783, 0.3242, 0.9783, 0.1758, 0.8911, 0.05584, 0.75, 0.01, 0.6089, 0.05584, 0.5217, 0.1758, 0.5217, 0.3242, 0.6089, 0.4442, 1.0, 0.5, 1.0, 1.0, 0.9, 1.0, 0.9, 0.5, 0.9, 0.5, 0.9, 1.0, 0.8, 1.0, 0.8, 0.5, 0.8, 0.5, 0.8, 1.0, 0.7, 1.0, 0.7, 0.5, 0.7, 0.5, 0.7, 1.0, 0.6, 1.0, 0.6, 0.5, 0.6, 0.5, 0.6, 1.0, 0.5, 1.0, 0.5, 0.5, 0.5, 0.5, 0.5, 1.0, 0.4, 1.0, 0.4, 0.5, 0.4, 0.5, 0.4, 1.0, 0.3, 1.0, 0.3, 0.5, 0.3, 0.5, 0.3, 1.0, 0.2, 1.0, 0.2, 0.5, 0.3911, 0.4442, 0.25, 0.49, 0.1089, 0.4442, 0.02175, 0.3242, 0.02175, 0.1758, 0.1089, 0.05584, 0.25, 0.01, 0.3911, 0.05584, 0.4783, 0.1758, 0.4783, 0.3242, 0.2, 0.5, 0.2, 1.0, 0.1, 1.0, 0.1, 0.5, 0.1, 0.5, 0.1, 1.0, -7.451e-08, 1.0, -7.451e-08, 0.5, 0.75, 0.49, 0.8911, 0.4442, 0.9783, 0.3242, 0.9783, 0.1758, 0.8911, 0.05584, 0.75, 0.01, 0.6089, 0.05584, 0.5217, 0.1758, 0.5217, 0.3242, 0.6089, 0.4442, 1.0, 0.5, 1.0, 1.0, 0.9, 1.0, 0.9, 0.5, 0.9, 0.5, 0.9, 1.0, 0.8, 1.0, 0.8, 0.5, 0.8, 0.5, 0.8, 1.0, 0.7, 1.0, 0.7, 0.5, 0.7, 0.5, 0.7, 1.0, 0.6, 1.0, 0.6, 0.5, 0.6, 0.5, 0.6, 1.0, 0.5, 1.0, 0.5, 0.5, 0.5, 0.5, 0.5, 1.0, 0.4, 1.0, 0.4, 0.5, 0.4, 0.5, 0.4, 1.0, 0.3, 1.0, 0.3, 0.5, 0.3, 0.5, 0.3, 1.0, 0.2, 1.0, 0.2, 0.5, 0.3911, 0.4442, 0.25, 0.49, 0.1089, 0.4442, 0.02175, 0.3242, 0.02175, 0.1758, 0.1089, 0.05584, 0.25, 0.01, 0.3911, 0.05584, 0.4783, 0.1758, 0.4783, 0.3242, 0.2, 0.5, 0.2, 1.0, 0.1, 1.0, 0.1, 0.5, 0.1, 0.5, 0.1, 1.0, -7.451e-08, 1.0, -7.451e-08, 0.5, 0.75, 0.49, 0.8911, 0.4442, 0.9783, 0.3242, 0.9783, 0.1758, 0.8911, 0.05584, 0.75, 0.01, 0.6089, 0.05584, 0.5217, 0.1758, 0.5217, 0.3242, 0.6089, 0.4442, 1.0, 0.5, 1.0, 1.0, 0.9, 1.0, 0.9, 0.5, 0.9, 0.5, 0.9, 1.0, 0.8, 1.0, 0.8, 0.5, 0.8, 0.5, 0.8, 1.0, 0.7, 1.0, 0.7, 0.5, 0.7, 0.5, 0.7, 1.0, 0.6, 1.0, 0.6, 0.5, 0.6, 0.5, 0.6, 1.0, 0.5, 1.0, 0.5, 0.5, 0.5, 0.5, 0.5, 1.0, 0.4, 1.0, 0.4, 0.5, 0.4, 0.5, 0.4, 1.0, 0.3, 1.0, 0.3, 0.5, 0.3, 0.5, 0.3, 1.0, 0.2, 1.0, 0.2, 0.5, 0.3911, 0.4442, 0.25, 0.49, 0.1089, 0.4442, 0.02175, 0.3242, 0.02175, 0.1758, 0.1089, 0.05584, 0.25, 0.01, 0.3911, 0.05584, 0.4783, 0.1758, 0.4783, 0.3242, 0.2, 0.5, 0.2, 1.0, 0.1, 1.0, 0.1, 0.5, 0.1, 0.5, 0.1, 1.0, -7.451e-08, 1.0, -7.451e-08, 0.5, 0.75, 0.49, 0.8911, 0.4442, 0.9783, 0.3242, 0.9783, 0.1758, 0.8911, 0.05584, 0.75, 0.01, 0.6089, 0.05584, 0.5217, 0.1758, 0.5217, 0.3242, 0.6089, 0.4442])
me_sphere.materials.append(mat_hydrant)
me_sphere.use_remesh_fix_poles = True
me_sphere.use_remesh_preserve_attributes = False
me_sphere.update()

# ---- objects
ob_sphere = bpy.data.objects.new('Sphere', me_sphere)

# ---- transforms, parenting, visibility, modifiers, constraints
ob_sphere.location = (0.0, 0.0, 0.6229)
ob_sphere.scale = (0.1298, 0.1298, 0.1985)

# ---- collection membership
col_collection.objects.link(ob_sphere)

# ---- scene / render settings (as saved in the file)
scene.frame_start = 1; scene.frame_end = 250; scene.frame_set(1)
scene.render.engine = 'BLENDER_EEVEE_NEXT'
scene.cycles.use_denoising = False
scene.cycles.samples = 128
scene.cycles.sampling_pattern = 'TABULATED_SOBOL'
scene.cycles.use_adaptive_sampling = False
scene.cycles.use_light_tree = False
scene.view_settings.view_transform = 'Filmic'
bpy.context.view_layer.update()

# ---- added for rendering (the .blend has no active camera and no usable light): camera, sun
cam_auto = bpy.data.cameras.new('AutoCamera')
cam_auto.lens = 50.0
cam_auto.sensor_width = 36.0
cam_auto.clip_end = 1000.0
ob_auto_camera = bpy.data.objects.new('AutoCamera', cam_auto)
scene.collection.objects.link(ob_auto_camera)
ob_auto_camera.location = (0.987537, -1.18006, 1.21346)
ob_auto_camera.rotation_euler = (1.09748, -7.21219e-08, 0.694738)
scene.camera = ob_auto_camera
light_auto_sun = bpy.data.lights.new('AutoSun', 'SUN')
light_auto_sun.energy = 3.0
light_auto_sun.angle = 0.0523599
ob_auto_sun = bpy.data.objects.new('AutoSun', light_auto_sun)
scene.collection.objects.link(ob_auto_sun)
ob_auto_sun.rotation_euler = (0.872665, 0.174533, 0.523599)
bpy.context.view_layer.update()
